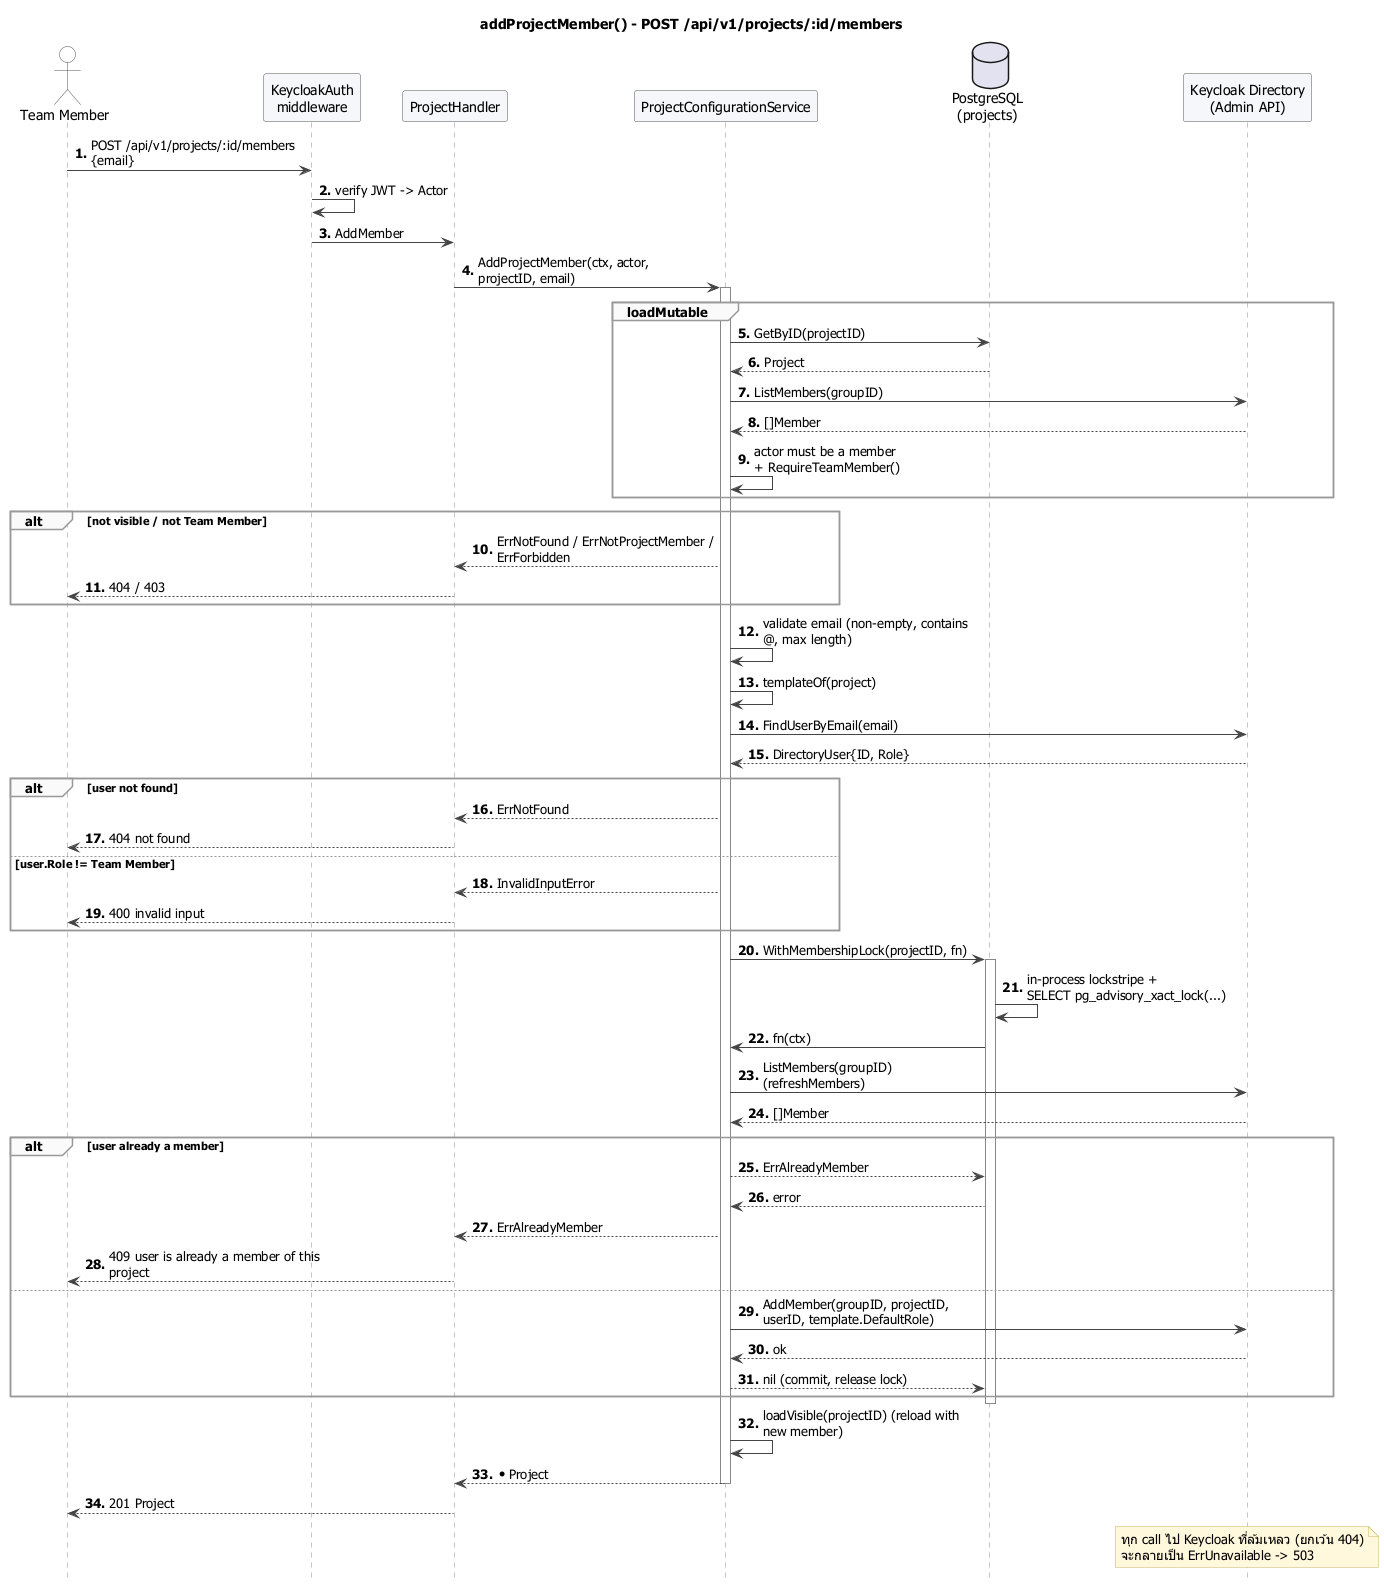

The diagram above was rendered by PlantUML. Its source (embedded in the PNG):
@startuml 05-add-project-member
!include _style.puml
title addProjectMember() - POST /api/v1/projects/:id/members

actor "Team Member" as C
participant "KeycloakAuth\nmiddleware" as MW
participant "ProjectHandler" as PH
participant "ProjectConfigurationService" as PCS
database "PostgreSQL\n(projects)" as PG
participant "Keycloak Directory\n(Admin API)" as KC

C -> MW : POST /api/v1/projects/:id/members\n{email}
MW -> MW : verify JWT -> Actor
MW -> PH : AddMember
PH -> PCS : AddProjectMember(ctx, actor, projectID, email)
activate PCS

group loadMutable
  PCS -> PG : GetByID(projectID)
  PG --> PCS : Project
  PCS -> KC : ListMembers(groupID)
  KC --> PCS : []Member
  PCS -> PCS : actor must be a member\n+ RequireTeamMember()
end
alt not visible / not Team Member
  PCS --> PH : ErrNotFound / ErrNotProjectMember / ErrForbidden
  PH --> C : 404 / 403
end

PCS -> PCS : validate email (non-empty, contains @, max length)
PCS -> PCS : templateOf(project)
PCS -> KC : FindUserByEmail(email)
KC --> PCS : DirectoryUser{ID, Role}
alt user not found
  PCS --> PH : ErrNotFound
  PH --> C : 404 not found
else user.Role != Team Member
  PCS --> PH : InvalidInputError
  PH --> C : 400 invalid input
end

PCS -> PG : WithMembershipLock(projectID, fn)
activate PG
PG -> PG : in-process lockstripe +\nSELECT pg_advisory_xact_lock(...)
PG -> PCS : fn(ctx)
PCS -> KC : ListMembers(groupID) (refreshMembers)
KC --> PCS : []Member
alt user already a member
  PCS --> PG : ErrAlreadyMember
  PG --> PCS : error
  PCS --> PH : ErrAlreadyMember
  PH --> C : 409 user is already a member of this project
else
  PCS -> KC : AddMember(groupID, projectID, userID, template.DefaultRole)
  KC --> PCS : ok
  PCS --> PG : nil (commit, release lock)
end
deactivate PG

PCS -> PCS : loadVisible(projectID) (reload with new member)
PCS --> PH : *Project
deactivate PCS
PH --> C : 201 Project

note over KC
  ทุก call ไป Keycloak ที่ล้มเหลว (ยกเว้น 404)
  จะกลายเป็น ErrUnavailable -> 503
end note
@enduml